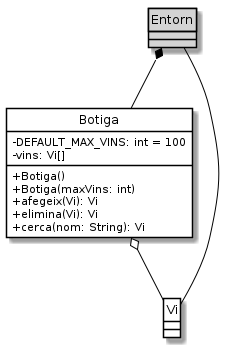

The diagram above was rendered by PlantUML. Its source (embedded in the PNG):
@startuml
class Botiga {
    - DEFAULT_MAX_VINS: int = 100
    - vins: Vi[]
    + Botiga()
    + Botiga(maxVins: int)
    + afegeix(Vi): Vi
    + elimina(Vi): Vi
    + cerca(nom: String): Vi
}

class Vi
class Entorn #lightgrey

Botiga o-- Vi
Entorn *-- Botiga
Entorn -- Vi

hide class circle
skinparam classAttributeIconSize 0
skinparam class {
    BackgroundColor White
    BorderColor Black
    ArrowColor Black
}

@enduml